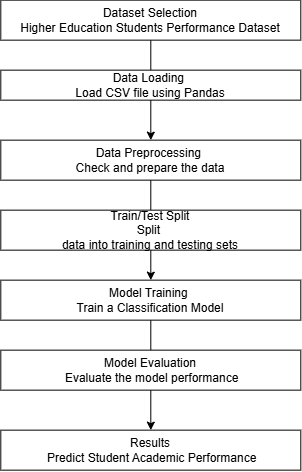

The diagram above was exported from draw.io. Its source (the exported page's mxGraphModel, read from the mxfile embedded in the PNG):
<mxGraphModel dx="1076" dy="695" grid="1" gridSize="10" guides="1" tooltips="1" connect="1" arrows="1" fold="1" page="1" pageScale="1" pageWidth="850" pageHeight="1100" math="0" shadow="0">
  <root>
    <mxCell id="0" />
    <mxCell id="1" parent="0" />
    <mxCell id="5y3W0BhPQRfKKwiYGj18-8" edge="1" parent="1" source="5y3W0BhPQRfKKwiYGj18-1" style="edgeStyle=orthogonalEdgeStyle;rounded=0;orthogonalLoop=1;jettySize=auto;html=1;" target="5y3W0BhPQRfKKwiYGj18-3" value="">
      <mxGeometry relative="1" as="geometry" />
    </mxCell>
    <mxCell id="5y3W0BhPQRfKKwiYGj18-1" parent="1" style="rounded=0;whiteSpace=wrap;html=1;" value="Dataset Selection&lt;br/&gt;Higher Education Students Performance Dataset" vertex="1">
      <mxGeometry height="40" width="300" x="260" y="20" as="geometry" />
    </mxCell>
    <mxCell id="5y3W0BhPQRfKKwiYGj18-2" parent="1" style="rounded=0;whiteSpace=wrap;html=1;" value="Data Loading&amp;nbsp;&lt;div&gt;Load CSV file using Pandas&lt;/div&gt;" vertex="1">
      <mxGeometry height="30" width="300" x="260" y="90" as="geometry" />
    </mxCell>
    <mxCell id="5y3W0BhPQRfKKwiYGj18-11" edge="1" parent="1" source="5y3W0BhPQRfKKwiYGj18-3" style="edgeStyle=orthogonalEdgeStyle;rounded=0;orthogonalLoop=1;jettySize=auto;html=1;" target="5y3W0BhPQRfKKwiYGj18-5" value="">
      <mxGeometry relative="1" as="geometry" />
    </mxCell>
    <mxCell id="5y3W0BhPQRfKKwiYGj18-3" parent="1" style="rounded=0;whiteSpace=wrap;html=1;" value="Data Preprocessing&amp;nbsp;&lt;div&gt;Check and prepare the data&lt;/div&gt;" vertex="1">
      <mxGeometry height="40" width="300" x="260" y="160" as="geometry" />
    </mxCell>
    <mxCell id="5y3W0BhPQRfKKwiYGj18-4" parent="1" style="rounded=0;whiteSpace=wrap;html=1;" value="Train/Test Split&lt;br/&gt;Split&amp;nbsp;&lt;div&gt;data into training and testing sets&lt;/div&gt;" vertex="1">
      <mxGeometry height="40" width="300" x="260" y="230" as="geometry" />
    </mxCell>
    <mxCell id="5y3W0BhPQRfKKwiYGj18-12" edge="1" parent="1" source="5y3W0BhPQRfKKwiYGj18-5" style="edgeStyle=orthogonalEdgeStyle;rounded=0;orthogonalLoop=1;jettySize=auto;html=1;" target="5y3W0BhPQRfKKwiYGj18-7" value="">
      <mxGeometry relative="1" as="geometry" />
    </mxCell>
    <mxCell id="5y3W0BhPQRfKKwiYGj18-5" parent="1" style="rounded=0;whiteSpace=wrap;html=1;" value="Model Training&amp;nbsp;&lt;div&gt;Train a Classification Model&lt;/div&gt;" vertex="1">
      <mxGeometry height="40" width="300" x="260" y="300" as="geometry" />
    </mxCell>
    <mxCell id="5y3W0BhPQRfKKwiYGj18-6" parent="1" style="rounded=0;whiteSpace=wrap;html=1;" value="Model Evaluation&lt;div&gt;&amp;nbsp;Evaluate the model performance&lt;/div&gt;" vertex="1">
      <mxGeometry height="40" width="300" x="260" y="370" as="geometry" />
    </mxCell>
    <mxCell id="5y3W0BhPQRfKKwiYGj18-7" parent="1" style="rounded=0;whiteSpace=wrap;html=1;" value="Results&lt;div&gt;&amp;nbsp;Predict Student Academic Performance&lt;/div&gt;" vertex="1">
      <mxGeometry height="40" width="300" x="260" y="450" as="geometry" />
    </mxCell>
  </root>
</mxGraphModel>